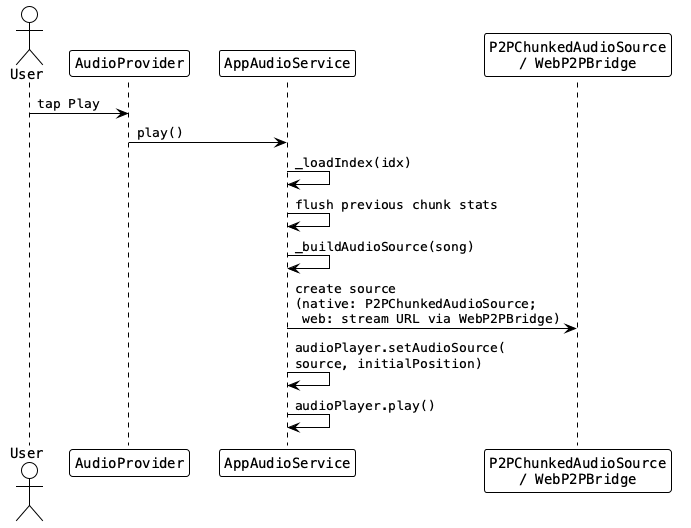

The diagram above was rendered by PlantUML. Its source (embedded in the PNG):
@startuml flow_press_play_load
!theme plain
skinparam defaultFontName monospaced

actor User
participant "AudioProvider" as audioProv
participant "AppAudioService" as audioSvc
participant "P2PChunkedAudioSource\n/ WebP2PBridge" as chunkPath

User -> audioProv: tap Play
audioProv -> audioSvc: play()
audioSvc -> audioSvc: _loadIndex(idx)
audioSvc -> audioSvc: flush previous chunk stats
audioSvc -> audioSvc: _buildAudioSource(song)
audioSvc -> chunkPath: create source\n(native: P2PChunkedAudioSource;\n web: stream URL via WebP2PBridge)
audioSvc -> audioSvc: audioPlayer.setAudioSource(\nsource, initialPosition)
audioSvc -> audioSvc: audioPlayer.play()

@enduml